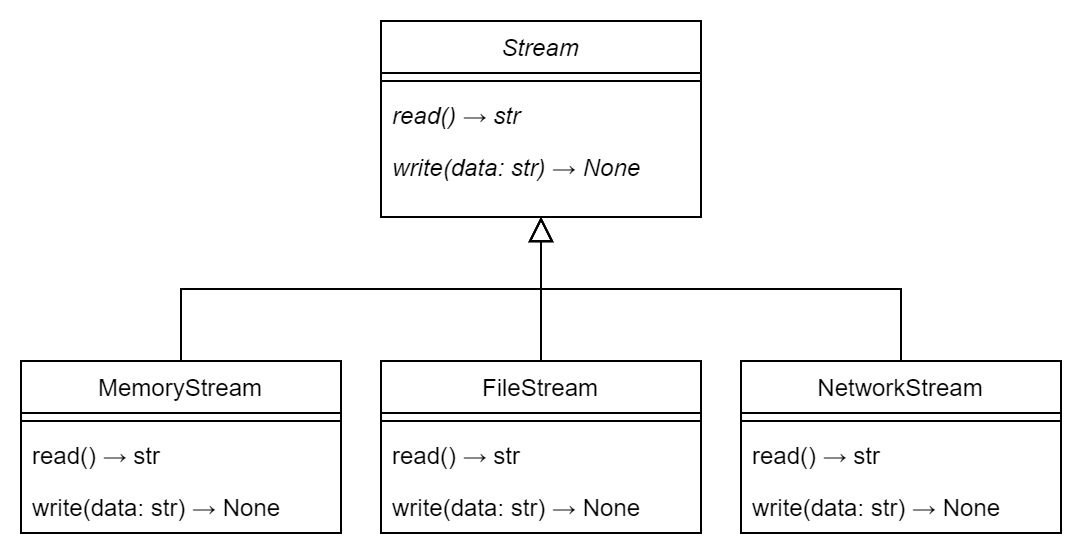

The diagram above was exported from draw.io. Its source (the exported page's mxGraphModel, read from the mxfile embedded in the PNG):
<mxGraphModel dx="1036" dy="702" grid="1" gridSize="10" guides="1" tooltips="1" connect="1" arrows="1" fold="1" page="1" pageScale="1" pageWidth="827" pageHeight="1169" math="0" shadow="0">
  <root>
    <mxCell id="WIyWlLk6GJQsqaUBKTNV-0" />
    <mxCell id="WIyWlLk6GJQsqaUBKTNV-1" parent="WIyWlLk6GJQsqaUBKTNV-0" />
    <mxCell id="zkfFHV4jXpPFQw0GAbJ--0" value="Stream" style="swimlane;fontStyle=2;align=center;verticalAlign=top;childLayout=stackLayout;horizontal=1;startSize=26;horizontalStack=0;resizeParent=1;resizeLast=0;collapsible=1;marginBottom=0;rounded=0;shadow=0;strokeWidth=1;" parent="WIyWlLk6GJQsqaUBKTNV-1" vertex="1">
      <mxGeometry x="330" y="160" width="160" height="98" as="geometry">
        <mxRectangle x="230" y="140" width="160" height="26" as="alternateBounds" />
      </mxGeometry>
    </mxCell>
    <mxCell id="zkfFHV4jXpPFQw0GAbJ--4" value="" style="line;html=1;strokeWidth=1;align=left;verticalAlign=middle;spacingTop=-1;spacingLeft=3;spacingRight=3;rotatable=0;labelPosition=right;points=[];portConstraint=eastwest;" parent="zkfFHV4jXpPFQw0GAbJ--0" vertex="1">
      <mxGeometry y="26" width="160" height="8" as="geometry" />
    </mxCell>
    <mxCell id="zkfFHV4jXpPFQw0GAbJ--5" value="read() → str" style="text;align=left;verticalAlign=top;spacingLeft=4;spacingRight=4;overflow=hidden;rotatable=0;points=[[0,0.5],[1,0.5]];portConstraint=eastwest;fontStyle=2" parent="zkfFHV4jXpPFQw0GAbJ--0" vertex="1">
      <mxGeometry y="34" width="160" height="26" as="geometry" />
    </mxCell>
    <mxCell id="wmgm8erTgPpCl4w7upPX-5" value="write(data: str) → None " style="text;strokeColor=none;fillColor=none;align=left;verticalAlign=top;spacingLeft=4;spacingRight=4;overflow=hidden;rotatable=0;points=[[0,0.5],[1,0.5]];portConstraint=eastwest;whiteSpace=wrap;html=1;fontStyle=2" parent="zkfFHV4jXpPFQw0GAbJ--0" vertex="1">
      <mxGeometry y="60" width="160" height="26" as="geometry" />
    </mxCell>
    <mxCell id="zkfFHV4jXpPFQw0GAbJ--6" value="MemoryStream" style="swimlane;fontStyle=0;align=center;verticalAlign=top;childLayout=stackLayout;horizontal=1;startSize=26;horizontalStack=0;resizeParent=1;resizeLast=0;collapsible=1;marginBottom=0;rounded=0;shadow=0;strokeWidth=1;" parent="WIyWlLk6GJQsqaUBKTNV-1" vertex="1">
      <mxGeometry x="150" y="330" width="160" height="86" as="geometry">
        <mxRectangle x="130" y="380" width="160" height="26" as="alternateBounds" />
      </mxGeometry>
    </mxCell>
    <mxCell id="zkfFHV4jXpPFQw0GAbJ--9" value="" style="line;html=1;strokeWidth=1;align=left;verticalAlign=middle;spacingTop=-1;spacingLeft=3;spacingRight=3;rotatable=0;labelPosition=right;points=[];portConstraint=eastwest;" parent="zkfFHV4jXpPFQw0GAbJ--6" vertex="1">
      <mxGeometry y="26" width="160" height="8" as="geometry" />
    </mxCell>
    <mxCell id="tw-R7Ex1rLWkkLN_cQ1J-0" value="read() → str" style="text;align=left;verticalAlign=top;spacingLeft=4;spacingRight=4;overflow=hidden;rotatable=0;points=[[0,0.5],[1,0.5]];portConstraint=eastwest;" vertex="1" parent="zkfFHV4jXpPFQw0GAbJ--6">
      <mxGeometry y="34" width="160" height="26" as="geometry" />
    </mxCell>
    <mxCell id="tw-R7Ex1rLWkkLN_cQ1J-1" value="write(data: str) → None " style="text;strokeColor=none;fillColor=none;align=left;verticalAlign=top;spacingLeft=4;spacingRight=4;overflow=hidden;rotatable=0;points=[[0,0.5],[1,0.5]];portConstraint=eastwest;whiteSpace=wrap;html=1;" vertex="1" parent="zkfFHV4jXpPFQw0GAbJ--6">
      <mxGeometry y="60" width="160" height="26" as="geometry" />
    </mxCell>
    <mxCell id="zkfFHV4jXpPFQw0GAbJ--12" value="" style="endArrow=block;endSize=10;endFill=0;shadow=0;strokeWidth=1;rounded=0;edgeStyle=elbowEdgeStyle;elbow=vertical;" parent="WIyWlLk6GJQsqaUBKTNV-1" source="zkfFHV4jXpPFQw0GAbJ--6" target="zkfFHV4jXpPFQw0GAbJ--0" edge="1">
      <mxGeometry width="160" relative="1" as="geometry">
        <mxPoint x="200" y="203" as="sourcePoint" />
        <mxPoint x="200" y="203" as="targetPoint" />
      </mxGeometry>
    </mxCell>
    <mxCell id="zkfFHV4jXpPFQw0GAbJ--13" value="FileStream" style="swimlane;fontStyle=0;align=center;verticalAlign=top;childLayout=stackLayout;horizontal=1;startSize=26;horizontalStack=0;resizeParent=1;resizeLast=0;collapsible=1;marginBottom=0;rounded=0;shadow=0;strokeWidth=1;" parent="WIyWlLk6GJQsqaUBKTNV-1" vertex="1">
      <mxGeometry x="330" y="330" width="160" height="86" as="geometry">
        <mxRectangle x="340" y="380" width="170" height="26" as="alternateBounds" />
      </mxGeometry>
    </mxCell>
    <mxCell id="zkfFHV4jXpPFQw0GAbJ--15" value="" style="line;html=1;strokeWidth=1;align=left;verticalAlign=middle;spacingTop=-1;spacingLeft=3;spacingRight=3;rotatable=0;labelPosition=right;points=[];portConstraint=eastwest;" parent="zkfFHV4jXpPFQw0GAbJ--13" vertex="1">
      <mxGeometry y="26" width="160" height="8" as="geometry" />
    </mxCell>
    <mxCell id="tw-R7Ex1rLWkkLN_cQ1J-2" value="read() → str" style="text;align=left;verticalAlign=top;spacingLeft=4;spacingRight=4;overflow=hidden;rotatable=0;points=[[0,0.5],[1,0.5]];portConstraint=eastwest;" vertex="1" parent="zkfFHV4jXpPFQw0GAbJ--13">
      <mxGeometry y="34" width="160" height="26" as="geometry" />
    </mxCell>
    <mxCell id="tw-R7Ex1rLWkkLN_cQ1J-3" value="write(data: str) → None " style="text;strokeColor=none;fillColor=none;align=left;verticalAlign=top;spacingLeft=4;spacingRight=4;overflow=hidden;rotatable=0;points=[[0,0.5],[1,0.5]];portConstraint=eastwest;whiteSpace=wrap;html=1;" vertex="1" parent="zkfFHV4jXpPFQw0GAbJ--13">
      <mxGeometry y="60" width="160" height="26" as="geometry" />
    </mxCell>
    <mxCell id="zkfFHV4jXpPFQw0GAbJ--16" value="" style="endArrow=block;endSize=10;endFill=0;shadow=0;strokeWidth=1;rounded=0;edgeStyle=elbowEdgeStyle;elbow=vertical;" parent="WIyWlLk6GJQsqaUBKTNV-1" source="zkfFHV4jXpPFQw0GAbJ--13" target="zkfFHV4jXpPFQw0GAbJ--0" edge="1">
      <mxGeometry width="160" relative="1" as="geometry">
        <mxPoint x="210" y="373" as="sourcePoint" />
        <mxPoint x="310" y="271" as="targetPoint" />
      </mxGeometry>
    </mxCell>
    <mxCell id="wmgm8erTgPpCl4w7upPX-6" value="NetworkStream" style="swimlane;fontStyle=0;align=center;verticalAlign=top;childLayout=stackLayout;horizontal=1;startSize=26;horizontalStack=0;resizeParent=1;resizeLast=0;collapsible=1;marginBottom=0;rounded=0;shadow=0;strokeWidth=1;" parent="WIyWlLk6GJQsqaUBKTNV-1" vertex="1">
      <mxGeometry x="510" y="330" width="160" height="86" as="geometry">
        <mxRectangle x="340" y="380" width="170" height="26" as="alternateBounds" />
      </mxGeometry>
    </mxCell>
    <mxCell id="wmgm8erTgPpCl4w7upPX-7" value="" style="line;html=1;strokeWidth=1;align=left;verticalAlign=middle;spacingTop=-1;spacingLeft=3;spacingRight=3;rotatable=0;labelPosition=right;points=[];portConstraint=eastwest;" parent="wmgm8erTgPpCl4w7upPX-6" vertex="1">
      <mxGeometry y="26" width="160" height="8" as="geometry" />
    </mxCell>
    <mxCell id="tw-R7Ex1rLWkkLN_cQ1J-4" value="read() → str" style="text;align=left;verticalAlign=top;spacingLeft=4;spacingRight=4;overflow=hidden;rotatable=0;points=[[0,0.5],[1,0.5]];portConstraint=eastwest;" vertex="1" parent="wmgm8erTgPpCl4w7upPX-6">
      <mxGeometry y="34" width="160" height="26" as="geometry" />
    </mxCell>
    <mxCell id="tw-R7Ex1rLWkkLN_cQ1J-5" value="write(data: str) → None " style="text;strokeColor=none;fillColor=none;align=left;verticalAlign=top;spacingLeft=4;spacingRight=4;overflow=hidden;rotatable=0;points=[[0,0.5],[1,0.5]];portConstraint=eastwest;whiteSpace=wrap;html=1;" vertex="1" parent="wmgm8erTgPpCl4w7upPX-6">
      <mxGeometry y="60" width="160" height="26" as="geometry" />
    </mxCell>
    <mxCell id="wmgm8erTgPpCl4w7upPX-12" value="" style="endArrow=block;endSize=10;endFill=0;shadow=0;strokeWidth=1;rounded=0;edgeStyle=elbowEdgeStyle;elbow=vertical;exitX=0.5;exitY=0;exitDx=0;exitDy=0;entryX=0.5;entryY=1;entryDx=0;entryDy=0;" parent="WIyWlLk6GJQsqaUBKTNV-1" source="wmgm8erTgPpCl4w7upPX-6" target="zkfFHV4jXpPFQw0GAbJ--0" edge="1">
      <mxGeometry width="160" relative="1" as="geometry">
        <mxPoint x="410" y="360" as="sourcePoint" />
        <mxPoint x="300" y="258" as="targetPoint" />
      </mxGeometry>
    </mxCell>
  </root>
</mxGraphModel>